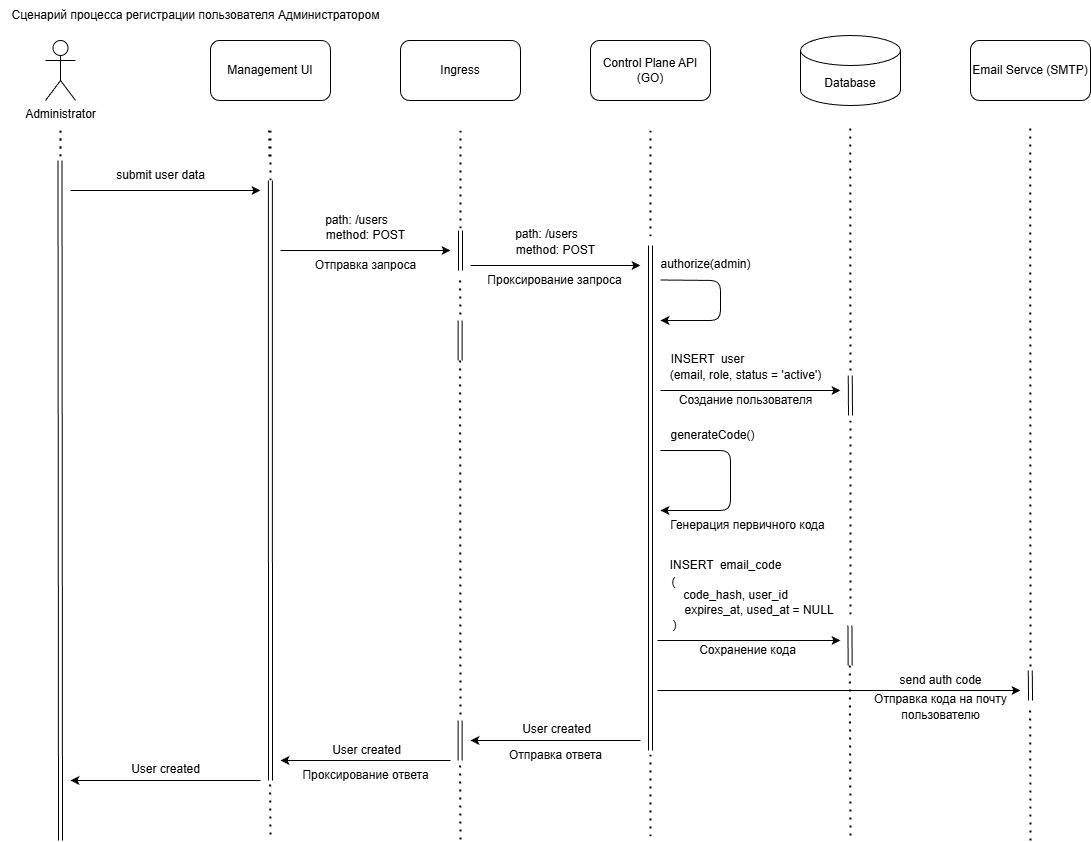

The diagram above was exported from draw.io. Its source (the exported page's mxGraphModel, read from the mxfile embedded in the PNG):
<mxGraphModel dx="1431" dy="926" grid="1" gridSize="10" guides="1" tooltips="1" connect="1" arrows="1" fold="1" page="1" pageScale="1" pageWidth="1150" pageHeight="850" background="#ffffff" math="0" shadow="0">
  <root>
    <mxCell id="0" />
    <mxCell id="1" parent="0" />
    <mxCell id="2" value="Administrator" style="shape=umlActor;verticalLabelPosition=bottom;verticalAlign=top;html=1;outlineConnect=0;" vertex="1" parent="1">
      <mxGeometry x="45" y="40" width="30" height="60" as="geometry" />
    </mxCell>
    <mxCell id="3" value="Management UI" style="rounded=1;whiteSpace=wrap;html=1;" vertex="1" parent="1">
      <mxGeometry x="210" y="40" width="120" height="60" as="geometry" />
    </mxCell>
    <mxCell id="4" value="Ingress" style="rounded=1;whiteSpace=wrap;html=1;" vertex="1" parent="1">
      <mxGeometry x="400" y="40" width="120" height="60" as="geometry" />
    </mxCell>
    <mxCell id="5" value="Database" style="shape=cylinder3;whiteSpace=wrap;html=1;boundedLbl=1;backgroundOutline=1;size=15;" vertex="1" parent="1">
      <mxGeometry x="800" y="35" width="100" height="70" as="geometry" />
    </mxCell>
    <mxCell id="6" value="" style="endArrow=none;dashed=1;html=1;dashPattern=1 3;strokeWidth=2;" edge="1" parent="1">
      <mxGeometry width="50" height="50" relative="1" as="geometry">
        <mxPoint x="60" y="130" as="sourcePoint" />
        <mxPoint x="60" y="160" as="targetPoint" />
      </mxGeometry>
    </mxCell>
    <mxCell id="7" value="" style="endArrow=none;dashed=1;html=1;dashPattern=1 3;strokeWidth=2;" edge="1" parent="1">
      <mxGeometry width="50" height="50" relative="1" as="geometry">
        <mxPoint x="270" y="130" as="sourcePoint" />
        <mxPoint x="270" y="180" as="targetPoint" />
      </mxGeometry>
    </mxCell>
    <mxCell id="8" value="" style="endArrow=none;dashed=1;html=1;dashPattern=1 3;strokeWidth=2;" edge="1" parent="1">
      <mxGeometry width="50" height="50" relative="1" as="geometry">
        <mxPoint x="460" y="130" as="sourcePoint" />
        <mxPoint x="460" y="230" as="targetPoint" />
      </mxGeometry>
    </mxCell>
    <mxCell id="9" value="Сценарий процесса регистрации пользователя Администратором" style="text;html=1;align=center;verticalAlign=middle;resizable=0;points=[];autosize=1;strokeColor=none;fillColor=none;" vertex="1" parent="1">
      <mxGeometry width="390" height="30" as="geometry" />
    </mxCell>
    <mxCell id="10" value="Control Plane API (GO)" style="rounded=1;whiteSpace=wrap;html=1;" vertex="1" parent="1">
      <mxGeometry x="590" y="40" width="120" height="60" as="geometry" />
    </mxCell>
    <mxCell id="11" value="" style="endArrow=none;dashed=1;html=1;dashPattern=1 3;strokeWidth=2;" edge="1" parent="1">
      <mxGeometry width="50" height="50" relative="1" as="geometry">
        <mxPoint x="650" y="130" as="sourcePoint" />
        <mxPoint x="650" y="240" as="targetPoint" />
      </mxGeometry>
    </mxCell>
    <mxCell id="12" value="" style="endArrow=none;dashed=1;html=1;dashPattern=1 3;strokeWidth=2;" edge="1" parent="1">
      <mxGeometry width="50" height="50" relative="1" as="geometry">
        <mxPoint x="849.76" y="128" as="sourcePoint" />
        <mxPoint x="850" y="370" as="targetPoint" />
      </mxGeometry>
    </mxCell>
    <mxCell id="13" value="" style="shape=link;html=1;" edge="1" parent="1">
      <mxGeometry width="100" relative="1" as="geometry">
        <mxPoint x="59.5" y="160" as="sourcePoint" />
        <mxPoint x="60" y="840" as="targetPoint" />
      </mxGeometry>
    </mxCell>
    <mxCell id="14" value="" style="shape=link;html=1;" edge="1" parent="1">
      <mxGeometry width="100" relative="1" as="geometry">
        <mxPoint x="269.83" y="180" as="sourcePoint" />
        <mxPoint x="270" y="780" as="targetPoint" />
      </mxGeometry>
    </mxCell>
    <mxCell id="15" value="" style="endArrow=classic;html=1;" edge="1" parent="1">
      <mxGeometry width="50" height="50" relative="1" as="geometry">
        <mxPoint x="70" y="190" as="sourcePoint" />
        <mxPoint x="260" y="190" as="targetPoint" />
      </mxGeometry>
    </mxCell>
    <mxCell id="16" value="" style="endArrow=none;dashed=1;html=1;dashPattern=1 3;strokeWidth=2;" edge="1" parent="1">
      <mxGeometry width="50" height="50" relative="1" as="geometry">
        <mxPoint x="60" y="130" as="sourcePoint" />
        <mxPoint x="60" y="160" as="targetPoint" />
      </mxGeometry>
    </mxCell>
    <mxCell id="17" value="" style="endArrow=none;dashed=1;html=1;dashPattern=1 3;strokeWidth=2;" edge="1" parent="1">
      <mxGeometry width="50" height="50" relative="1" as="geometry">
        <mxPoint x="268.58000000000004" y="130" as="sourcePoint" />
        <mxPoint x="269" y="160" as="targetPoint" />
      </mxGeometry>
    </mxCell>
    <mxCell id="18" value="submit user data" style="text;html=1;align=center;verticalAlign=middle;resizable=0;points=[];autosize=1;strokeColor=none;fillColor=none;" vertex="1" parent="1">
      <mxGeometry x="105" y="160" width="110" height="30" as="geometry" />
    </mxCell>
    <mxCell id="21" value="" style="shape=link;html=1;" edge="1" parent="1">
      <mxGeometry width="100" relative="1" as="geometry">
        <mxPoint x="460" y="230" as="sourcePoint" />
        <mxPoint x="460" y="270" as="targetPoint" />
      </mxGeometry>
    </mxCell>
    <mxCell id="22" value="" style="endArrow=classic;html=1;" edge="1" parent="1">
      <mxGeometry width="50" height="50" relative="1" as="geometry">
        <mxPoint x="280" y="250" as="sourcePoint" />
        <mxPoint x="450" y="250" as="targetPoint" />
      </mxGeometry>
    </mxCell>
    <mxCell id="23" value="method: POST" style="text;html=1;align=center;verticalAlign=middle;resizable=0;points=[];autosize=1;strokeColor=none;fillColor=none;" vertex="1" parent="1">
      <mxGeometry x="315" y="220" width="100" height="30" as="geometry" />
    </mxCell>
    <mxCell id="24" value="path: /users" style="text;html=1;align=center;verticalAlign=middle;resizable=0;points=[];autosize=1;strokeColor=none;fillColor=none;" vertex="1" parent="1">
      <mxGeometry x="311" y="205" width="90" height="30" as="geometry" />
    </mxCell>
    <mxCell id="25" value="" style="endArrow=none;dashed=1;html=1;dashPattern=1 3;strokeWidth=2;" edge="1" parent="1">
      <mxGeometry width="50" height="50" relative="1" as="geometry">
        <mxPoint x="459.58" y="280" as="sourcePoint" />
        <mxPoint x="460" y="320" as="targetPoint" />
      </mxGeometry>
    </mxCell>
    <mxCell id="26" value="" style="shape=link;html=1;" edge="1" parent="1">
      <mxGeometry width="100" relative="1" as="geometry">
        <mxPoint x="650" y="245" as="sourcePoint" />
        <mxPoint x="650" y="750" as="targetPoint" />
      </mxGeometry>
    </mxCell>
    <mxCell id="27" value="" style="endArrow=classic;html=1;" edge="1" parent="1">
      <mxGeometry width="50" height="50" relative="1" as="geometry">
        <mxPoint x="470" y="265" as="sourcePoint" />
        <mxPoint x="640" y="265" as="targetPoint" />
      </mxGeometry>
    </mxCell>
    <mxCell id="28" value="method: POST" style="text;html=1;align=center;verticalAlign=middle;resizable=0;points=[];autosize=1;strokeColor=none;fillColor=none;" vertex="1" parent="1">
      <mxGeometry x="505" y="235" width="100" height="30" as="geometry" />
    </mxCell>
    <mxCell id="30" value="Отправка запроса" style="text;html=1;align=center;verticalAlign=middle;resizable=0;points=[];autosize=1;strokeColor=none;fillColor=none;fontColor=light-dark(#000000,#DEDEDE);" vertex="1" parent="1">
      <mxGeometry x="305" y="250" width="120" height="30" as="geometry" />
    </mxCell>
    <mxCell id="31" value="Проксирование запроса" style="text;html=1;align=center;verticalAlign=middle;resizable=0;points=[];autosize=1;strokeColor=none;fillColor=none;fontColor=light-dark(#000000,#DEDEDE);" vertex="1" parent="1">
      <mxGeometry x="474" y="265" width="160" height="30" as="geometry" />
    </mxCell>
    <mxCell id="42" value="" style="shape=link;html=1;" edge="1" parent="1">
      <mxGeometry width="100" relative="1" as="geometry">
        <mxPoint x="459.58" y="320" as="sourcePoint" />
        <mxPoint x="459.58" y="360" as="targetPoint" />
      </mxGeometry>
    </mxCell>
    <mxCell id="50" value="" style="endArrow=none;dashed=1;html=1;dashPattern=1 3;strokeWidth=2;" edge="1" parent="1">
      <mxGeometry width="50" height="50" relative="1" as="geometry">
        <mxPoint x="459.58" y="360" as="sourcePoint" />
        <mxPoint x="460" y="720" as="targetPoint" />
      </mxGeometry>
    </mxCell>
    <mxCell id="52" value="" style="endArrow=none;dashed=1;html=1;dashPattern=1 3;strokeWidth=2;" edge="1" parent="1">
      <mxGeometry width="50" height="50" relative="1" as="geometry">
        <mxPoint x="849.3099999999997" y="665" as="sourcePoint" />
        <mxPoint x="850" y="840" as="targetPoint" />
      </mxGeometry>
    </mxCell>
    <mxCell id="54" value="path: /users" style="text;html=1;align=center;verticalAlign=middle;resizable=0;points=[];autosize=1;strokeColor=none;fillColor=none;" vertex="1" parent="1">
      <mxGeometry x="501" y="218.5" width="90" height="30" as="geometry" />
    </mxCell>
    <mxCell id="55" value="" style="endArrow=classic;html=1;" edge="1" parent="1">
      <mxGeometry width="50" height="50" relative="1" as="geometry">
        <mxPoint x="660" y="279.5" as="sourcePoint" />
        <mxPoint x="660" y="320" as="targetPoint" />
        <Array as="points">
          <mxPoint x="720" y="280" />
          <mxPoint x="720" y="320" />
        </Array>
      </mxGeometry>
    </mxCell>
    <mxCell id="56" value="authorize(admin)" style="text;html=1;align=center;verticalAlign=middle;resizable=0;points=[];autosize=1;strokeColor=none;fillColor=none;" vertex="1" parent="1">
      <mxGeometry x="650" y="248.5" width="110" height="30" as="geometry" />
    </mxCell>
    <mxCell id="57" value="" style="endArrow=classic;html=1;" edge="1" parent="1">
      <mxGeometry width="50" height="50" relative="1" as="geometry">
        <mxPoint x="660" y="390" as="sourcePoint" />
        <mxPoint x="840" y="390" as="targetPoint" />
      </mxGeometry>
    </mxCell>
    <mxCell id="58" value="INSERT&amp;nbsp; user" style="text;html=1;align=center;verticalAlign=middle;resizable=0;points=[];autosize=1;strokeColor=none;fillColor=none;" vertex="1" parent="1">
      <mxGeometry x="657" y="344" width="100" height="30" as="geometry" />
    </mxCell>
    <mxCell id="59" value="(email, role, status = 'active')" style="text;html=1;align=center;verticalAlign=middle;resizable=0;points=[];autosize=1;strokeColor=none;fillColor=none;" vertex="1" parent="1">
      <mxGeometry x="655" y="360" width="180" height="30" as="geometry" />
    </mxCell>
    <mxCell id="60" value="Создание пользователя" style="text;html=1;align=center;verticalAlign=middle;resizable=0;points=[];autosize=1;strokeColor=none;fillColor=none;fontColor=light-dark(#000000,#DEDEDE);" vertex="1" parent="1">
      <mxGeometry x="665" y="385" width="160" height="30" as="geometry" />
    </mxCell>
    <mxCell id="61" value="" style="shape=link;html=1;" edge="1" parent="1">
      <mxGeometry width="100" relative="1" as="geometry">
        <mxPoint x="849.76" y="375" as="sourcePoint" />
        <mxPoint x="850" y="415" as="targetPoint" />
      </mxGeometry>
    </mxCell>
    <mxCell id="62" value="" style="endArrow=classic;html=1;" edge="1" parent="1">
      <mxGeometry width="50" height="50" relative="1" as="geometry">
        <mxPoint x="660" y="450" as="sourcePoint" />
        <mxPoint x="660" y="510" as="targetPoint" />
        <Array as="points">
          <mxPoint x="730" y="450" />
          <mxPoint x="730" y="510" />
        </Array>
      </mxGeometry>
    </mxCell>
    <mxCell id="63" value="generateCode()" style="text;html=1;align=center;verticalAlign=middle;resizable=0;points=[];autosize=1;strokeColor=none;fillColor=none;" vertex="1" parent="1">
      <mxGeometry x="657" y="420" width="110" height="30" as="geometry" />
    </mxCell>
    <mxCell id="64" value="Генерация первичного кода" style="text;html=1;align=center;verticalAlign=middle;resizable=0;points=[];autosize=1;strokeColor=none;fillColor=none;fontColor=light-dark(#000000,#DEDEDE);" vertex="1" parent="1">
      <mxGeometry x="657" y="510" width="180" height="30" as="geometry" />
    </mxCell>
    <mxCell id="65" value="" style="endArrow=classic;html=1;" edge="1" parent="1">
      <mxGeometry width="50" height="50" relative="1" as="geometry">
        <mxPoint x="657" y="640" as="sourcePoint" />
        <mxPoint x="840" y="640" as="targetPoint" />
      </mxGeometry>
    </mxCell>
    <mxCell id="66" value="INSERT&amp;nbsp; email_code" style="text;html=1;align=center;verticalAlign=middle;resizable=0;points=[];autosize=1;strokeColor=none;fillColor=none;" vertex="1" parent="1">
      <mxGeometry x="655" y="550" width="140" height="30" as="geometry" />
    </mxCell>
    <mxCell id="67" value="code_hash, user_id" style="text;html=1;align=center;verticalAlign=middle;resizable=0;points=[];autosize=1;strokeColor=none;fillColor=none;" vertex="1" parent="1">
      <mxGeometry x="670" y="580" width="130" height="30" as="geometry" />
    </mxCell>
    <mxCell id="68" value="(" style="text;html=1;align=center;verticalAlign=middle;resizable=0;points=[];autosize=1;strokeColor=none;fillColor=none;" vertex="1" parent="1">
      <mxGeometry x="658" y="567" width="30" height="30" as="geometry" />
    </mxCell>
    <mxCell id="69" value=")" style="text;html=1;align=center;verticalAlign=middle;resizable=0;points=[];autosize=1;strokeColor=none;fillColor=none;" vertex="1" parent="1">
      <mxGeometry x="659" y="610" width="30" height="30" as="geometry" />
    </mxCell>
    <mxCell id="70" value="expires_at, used_at = NULL&amp;nbsp;" style="text;html=1;align=center;verticalAlign=middle;resizable=0;points=[];autosize=1;strokeColor=none;fillColor=none;" vertex="1" parent="1">
      <mxGeometry x="670" y="595" width="180" height="30" as="geometry" />
    </mxCell>
    <mxCell id="72" value="Сохранение кода" style="text;html=1;align=center;verticalAlign=middle;resizable=0;points=[];autosize=1;strokeColor=none;fillColor=none;fontColor=light-dark(#000000,#DEDEDE);" vertex="1" parent="1">
      <mxGeometry x="687" y="635" width="120" height="30" as="geometry" />
    </mxCell>
    <mxCell id="73" value="" style="shape=link;html=1;" edge="1" parent="1">
      <mxGeometry width="100" relative="1" as="geometry">
        <mxPoint x="849.43" y="625" as="sourcePoint" />
        <mxPoint x="849.67" y="665" as="targetPoint" />
      </mxGeometry>
    </mxCell>
    <mxCell id="74" value="" style="endArrow=none;dashed=1;html=1;dashPattern=1 3;strokeWidth=2;" edge="1" parent="1">
      <mxGeometry width="50" height="50" relative="1" as="geometry">
        <mxPoint x="850" y="420" as="sourcePoint" />
        <mxPoint x="850" y="620" as="targetPoint" />
      </mxGeometry>
    </mxCell>
    <mxCell id="75" value="Email Servce (SMTP)" style="rounded=1;whiteSpace=wrap;html=1;" vertex="1" parent="1">
      <mxGeometry x="970" y="40" width="120" height="60" as="geometry" />
    </mxCell>
    <mxCell id="76" value="" style="endArrow=none;dashed=1;html=1;dashPattern=1 3;strokeWidth=2;" edge="1" parent="1">
      <mxGeometry width="50" height="50" relative="1" as="geometry">
        <mxPoint x="1029.71" y="128" as="sourcePoint" />
        <mxPoint x="1030" y="670" as="targetPoint" />
      </mxGeometry>
    </mxCell>
    <mxCell id="77" value="" style="shape=link;html=1;" edge="1" parent="1">
      <mxGeometry width="100" relative="1" as="geometry">
        <mxPoint x="1029.76" y="670" as="sourcePoint" />
        <mxPoint x="1030.05" y="700" as="targetPoint" />
      </mxGeometry>
    </mxCell>
    <mxCell id="79" value="" style="endArrow=classic;html=1;" edge="1" parent="1">
      <mxGeometry width="50" height="50" relative="1" as="geometry">
        <mxPoint x="657" y="690" as="sourcePoint" />
        <mxPoint x="1020" y="690" as="targetPoint" />
      </mxGeometry>
    </mxCell>
    <mxCell id="80" value="send auth code" style="text;html=1;align=center;verticalAlign=middle;resizable=0;points=[];autosize=1;strokeColor=none;fillColor=none;" vertex="1" parent="1">
      <mxGeometry x="885" y="665" width="110" height="30" as="geometry" />
    </mxCell>
    <mxCell id="81" value="Отправка кода на почту" style="text;html=1;align=center;verticalAlign=middle;resizable=0;points=[];autosize=1;strokeColor=none;fillColor=none;fontColor=light-dark(#000000,#DEDEDE);" vertex="1" parent="1">
      <mxGeometry x="860" y="684" width="160" height="30" as="geometry" />
    </mxCell>
    <mxCell id="82" value="" style="endArrow=none;dashed=1;html=1;dashPattern=1 3;strokeWidth=2;" edge="1" parent="1">
      <mxGeometry width="50" height="50" relative="1" as="geometry">
        <mxPoint x="1029.6599999999996" y="710" as="sourcePoint" />
        <mxPoint x="1030" y="840" as="targetPoint" />
      </mxGeometry>
    </mxCell>
    <mxCell id="83" value="" style="endArrow=classic;html=1;" edge="1" parent="1">
      <mxGeometry width="50" height="50" relative="1" as="geometry">
        <mxPoint x="640" y="740" as="sourcePoint" />
        <mxPoint x="470" y="740" as="targetPoint" />
      </mxGeometry>
    </mxCell>
    <mxCell id="84" value="" style="shape=link;html=1;" edge="1" parent="1">
      <mxGeometry width="100" relative="1" as="geometry">
        <mxPoint x="459.65999999999997" y="720" as="sourcePoint" />
        <mxPoint x="459.65999999999997" y="760" as="targetPoint" />
      </mxGeometry>
    </mxCell>
    <mxCell id="85" value="" style="endArrow=classic;html=1;" edge="1" parent="1">
      <mxGeometry width="50" height="50" relative="1" as="geometry">
        <mxPoint x="450" y="760" as="sourcePoint" />
        <mxPoint x="280" y="760" as="targetPoint" />
      </mxGeometry>
    </mxCell>
    <mxCell id="86" value="" style="endArrow=classic;html=1;" edge="1" parent="1">
      <mxGeometry width="50" height="50" relative="1" as="geometry">
        <mxPoint x="260" y="780" as="sourcePoint" />
        <mxPoint x="70" y="780" as="targetPoint" />
      </mxGeometry>
    </mxCell>
    <mxCell id="87" value="User created" style="text;html=1;align=center;verticalAlign=middle;resizable=0;points=[];autosize=1;strokeColor=none;fillColor=none;" vertex="1" parent="1">
      <mxGeometry x="511" y="714" width="90" height="30" as="geometry" />
    </mxCell>
    <mxCell id="89" value="Проксирование ответа" style="text;html=1;align=center;verticalAlign=middle;resizable=0;points=[];autosize=1;strokeColor=none;fillColor=none;fontColor=light-dark(#000000,#DEDEDE);" vertex="1" parent="1">
      <mxGeometry x="290" y="760" width="150" height="30" as="geometry" />
    </mxCell>
    <mxCell id="91" value="Отправка ответа" style="text;html=1;align=center;verticalAlign=middle;resizable=0;points=[];autosize=1;strokeColor=none;fillColor=none;fontColor=light-dark(#000000,#DEDEDE);" vertex="1" parent="1">
      <mxGeometry x="495" y="740" width="120" height="30" as="geometry" />
    </mxCell>
    <mxCell id="92" value="User created" style="text;html=1;align=center;verticalAlign=middle;resizable=0;points=[];autosize=1;strokeColor=none;fillColor=none;" vertex="1" parent="1">
      <mxGeometry x="321" y="735" width="90" height="30" as="geometry" />
    </mxCell>
    <mxCell id="93" value="User created" style="text;html=1;align=center;verticalAlign=middle;resizable=0;points=[];autosize=1;strokeColor=none;fillColor=none;" vertex="1" parent="1">
      <mxGeometry x="120" y="754" width="90" height="30" as="geometry" />
    </mxCell>
    <mxCell id="94" value="пользователю" style="text;html=1;align=center;verticalAlign=middle;resizable=0;points=[];autosize=1;strokeColor=none;fillColor=none;fontColor=light-dark(#000000,#DEDEDE);" vertex="1" parent="1">
      <mxGeometry x="890" y="700" width="100" height="30" as="geometry" />
    </mxCell>
    <mxCell id="95" value="" style="endArrow=none;dashed=1;html=1;dashPattern=1 3;strokeWidth=2;" edge="1" parent="1">
      <mxGeometry width="50" height="50" relative="1" as="geometry">
        <mxPoint x="269.58" y="784" as="sourcePoint" />
        <mxPoint x="270" y="840" as="targetPoint" />
      </mxGeometry>
    </mxCell>
    <mxCell id="96" value="" style="endArrow=none;dashed=1;html=1;dashPattern=1 3;strokeWidth=2;" edge="1" parent="1">
      <mxGeometry width="50" height="50" relative="1" as="geometry">
        <mxPoint x="459.58" y="765" as="sourcePoint" />
        <mxPoint x="460" y="840" as="targetPoint" />
      </mxGeometry>
    </mxCell>
    <mxCell id="97" value="" style="endArrow=none;dashed=1;html=1;dashPattern=1 3;strokeWidth=2;" edge="1" parent="1">
      <mxGeometry width="50" height="50" relative="1" as="geometry">
        <mxPoint x="650" y="754" as="sourcePoint" />
        <mxPoint x="650" y="840" as="targetPoint" />
      </mxGeometry>
    </mxCell>
  </root>
</mxGraphModel>